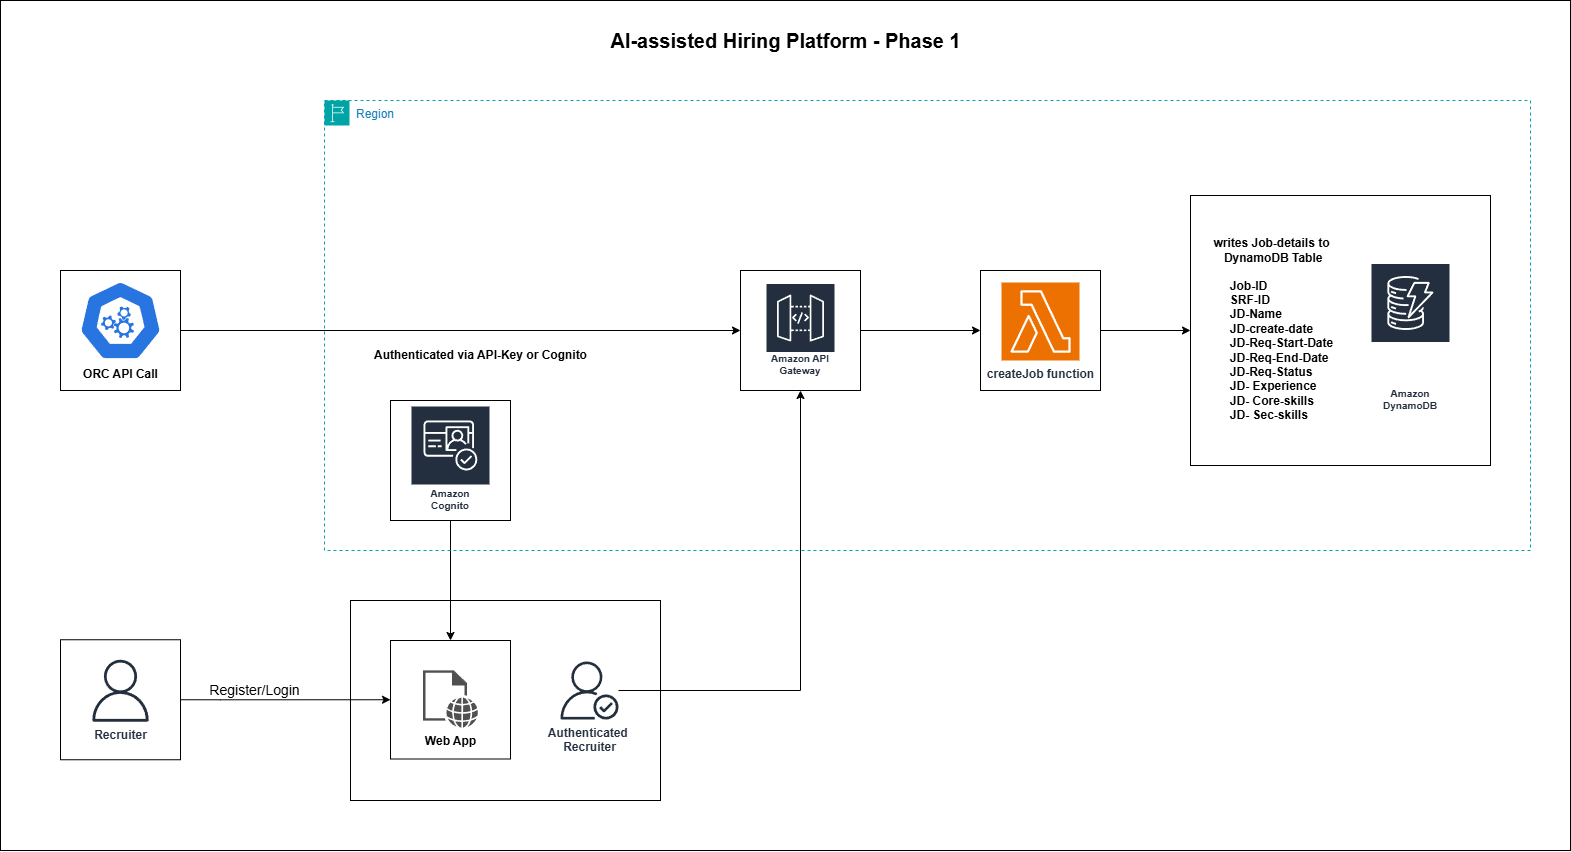

The diagram above was exported from draw.io. Its source (the exported page's mxGraphModel, read from the mxfile embedded in the PNG):
<mxGraphModel dx="2787" dy="2296" grid="1" gridSize="10" guides="1" tooltips="1" connect="1" arrows="1" fold="1" page="1" pageScale="1" pageWidth="827" pageHeight="1169" math="0" shadow="0">
  <root>
    <mxCell id="0" />
    <mxCell id="1" parent="0" />
    <mxCell id="DKpIq0lmwOVS8inM6t4U-100" value="" style="rounded=0;whiteSpace=wrap;html=1;movable=0;resizable=0;rotatable=0;deletable=0;editable=0;locked=1;connectable=0;" vertex="1" parent="1">
      <mxGeometry x="-40" y="-560" width="1570" height="850" as="geometry" />
    </mxCell>
    <mxCell id="DKpIq0lmwOVS8inM6t4U-31" value="" style="rounded=0;whiteSpace=wrap;html=1;" vertex="1" parent="1">
      <mxGeometry x="310" y="40" width="310" height="200" as="geometry" />
    </mxCell>
    <mxCell id="DKpIq0lmwOVS8inM6t4U-64" value="" style="group" vertex="1" connectable="0" parent="1">
      <mxGeometry x="1160" y="-330" width="300" height="200" as="geometry" />
    </mxCell>
    <mxCell id="DKpIq0lmwOVS8inM6t4U-97" value="" style="group" vertex="1" connectable="0" parent="DKpIq0lmwOVS8inM6t4U-64">
      <mxGeometry x="-10" y="-35" width="300" height="270" as="geometry" />
    </mxCell>
    <mxCell id="DKpIq0lmwOVS8inM6t4U-65" value="" style="rounded=0;whiteSpace=wrap;html=1;" vertex="1" parent="DKpIq0lmwOVS8inM6t4U-97">
      <mxGeometry width="300" height="270" as="geometry" />
    </mxCell>
    <mxCell id="DKpIq0lmwOVS8inM6t4U-58" value="Amazon DynamoDB" style="sketch=0;outlineConnect=0;fontColor=#232F3E;gradientColor=none;strokeColor=#ffffff;fillColor=#232F3E;dashed=0;verticalLabelPosition=middle;verticalAlign=bottom;align=center;html=1;whiteSpace=wrap;fontSize=10;fontStyle=1;spacing=3;shape=mxgraph.aws4.productIcon;prIcon=mxgraph.aws4.dynamodb;" vertex="1" parent="DKpIq0lmwOVS8inM6t4U-97">
      <mxGeometry x="180" y="67.5" width="80" height="152.99550000000002" as="geometry" />
    </mxCell>
    <mxCell id="DKpIq0lmwOVS8inM6t4U-57" value="&lt;b&gt;writes Job-details to&lt;/b&gt;&lt;div&gt;&lt;b&gt;&amp;nbsp;DynamoDB Table&lt;/b&gt;&lt;/div&gt;" style="text;html=1;align=center;verticalAlign=middle;resizable=0;points=[];autosize=1;strokeColor=none;fillColor=none;" vertex="1" parent="DKpIq0lmwOVS8inM6t4U-97">
      <mxGeometry x="11" y="35" width="140" height="40" as="geometry" />
    </mxCell>
    <mxCell id="DKpIq0lmwOVS8inM6t4U-99" value="&lt;div style=&quot;text-align: left;&quot;&gt;&lt;span style=&quot;background-color: transparent; color: light-dark(rgb(0, 0, 0), rgb(255, 255, 255));&quot;&gt;&lt;b&gt;Job-ID&lt;/b&gt;&lt;/span&gt;&lt;/div&gt;&lt;div style=&quot;text-align: left;&quot;&gt;&lt;b&gt;SRF-ID&lt;/b&gt;&lt;/div&gt;&lt;div style=&quot;text-align: left;&quot;&gt;&lt;b&gt;JD-Name&lt;/b&gt;&lt;/div&gt;&lt;div style=&quot;text-align: left;&quot;&gt;&lt;b&gt;JD-create-date&lt;/b&gt;&lt;/div&gt;&lt;div style=&quot;text-align: left;&quot;&gt;&lt;b&gt;JD-Req-Start-Date&lt;/b&gt;&lt;/div&gt;&lt;div style=&quot;text-align: left;&quot;&gt;&lt;b&gt;JD-Req-End-Date&lt;/b&gt;&lt;/div&gt;&lt;div style=&quot;text-align: left;&quot;&gt;&lt;b&gt;JD-Req-Status&lt;/b&gt;&lt;/div&gt;&lt;div style=&quot;text-align: left;&quot;&gt;&lt;span style=&quot;background-color: transparent; color: light-dark(rgb(0, 0, 0), rgb(255, 255, 255));&quot;&gt;&lt;b&gt;JD- Experience&lt;/b&gt;&lt;/span&gt;&lt;/div&gt;&lt;div style=&quot;text-align: left;&quot;&gt;&lt;span style=&quot;background-color: transparent; color: light-dark(rgb(0, 0, 0), rgb(255, 255, 255));&quot;&gt;&lt;b&gt;JD- Core-skills&lt;/b&gt;&lt;/span&gt;&lt;/div&gt;&lt;div style=&quot;text-align: left;&quot;&gt;&lt;span style=&quot;background-color: transparent; color: light-dark(rgb(0, 0, 0), rgb(255, 255, 255));&quot;&gt;&lt;b&gt;JD- Sec-skills&lt;/b&gt;&lt;/span&gt;&lt;/div&gt;" style="text;html=1;align=center;verticalAlign=middle;resizable=0;points=[];autosize=1;strokeColor=none;fillColor=none;" vertex="1" parent="DKpIq0lmwOVS8inM6t4U-97">
      <mxGeometry x="26" y="75" width="130" height="160" as="geometry" />
    </mxCell>
    <mxCell id="DKpIq0lmwOVS8inM6t4U-11" value="" style="group" vertex="1" connectable="0" parent="1">
      <mxGeometry x="20" y="79.25" width="120" height="120" as="geometry" />
    </mxCell>
    <mxCell id="DKpIq0lmwOVS8inM6t4U-8" value="" style="rounded=0;whiteSpace=wrap;html=1;" vertex="1" parent="DKpIq0lmwOVS8inM6t4U-11">
      <mxGeometry width="120" height="120" as="geometry" />
    </mxCell>
    <mxCell id="DKpIq0lmwOVS8inM6t4U-10" value="&lt;b&gt;Recruiter&lt;/b&gt;" style="sketch=0;outlineConnect=0;fontColor=#232F3E;gradientColor=none;fillColor=#232F3D;strokeColor=none;dashed=0;verticalLabelPosition=bottom;verticalAlign=top;align=center;html=1;fontSize=12;fontStyle=0;aspect=fixed;pointerEvents=1;shape=mxgraph.aws4.user;" vertex="1" parent="DKpIq0lmwOVS8inM6t4U-11">
      <mxGeometry x="29" y="20" width="62" height="62" as="geometry" />
    </mxCell>
    <mxCell id="DKpIq0lmwOVS8inM6t4U-22" style="edgeStyle=orthogonalEdgeStyle;rounded=0;orthogonalLoop=1;jettySize=auto;html=1;entryX=0;entryY=0.5;entryDx=0;entryDy=0;exitX=1;exitY=0.5;exitDx=0;exitDy=0;" edge="1" parent="1" source="DKpIq0lmwOVS8inM6t4U-8" target="DKpIq0lmwOVS8inM6t4U-12">
      <mxGeometry relative="1" as="geometry">
        <Array as="points">
          <mxPoint x="180" y="140" />
          <mxPoint x="180" y="140" />
        </Array>
      </mxGeometry>
    </mxCell>
    <mxCell id="DKpIq0lmwOVS8inM6t4U-23" value="&lt;font style=&quot;font-size: 14px;&quot;&gt;Register/Login&lt;/font&gt;" style="edgeLabel;html=1;align=center;verticalAlign=middle;resizable=0;points=[];" vertex="1" connectable="0" parent="DKpIq0lmwOVS8inM6t4U-22">
      <mxGeometry x="-0.1564" relative="1" as="geometry">
        <mxPoint x="-15" y="-10" as="offset" />
      </mxGeometry>
    </mxCell>
    <mxCell id="DKpIq0lmwOVS8inM6t4U-43" value="" style="group" vertex="1" connectable="0" parent="1">
      <mxGeometry x="700" y="-290" width="120" height="120" as="geometry" />
    </mxCell>
    <mxCell id="DKpIq0lmwOVS8inM6t4U-38" value="" style="rounded=0;whiteSpace=wrap;html=1;" vertex="1" parent="DKpIq0lmwOVS8inM6t4U-43">
      <mxGeometry width="120" height="120" as="geometry" />
    </mxCell>
    <mxCell id="DKpIq0lmwOVS8inM6t4U-37" value="&lt;div&gt;&lt;br&gt;&lt;/div&gt;Amazon API Gateway" style="sketch=0;outlineConnect=0;fontColor=#232F3E;gradientColor=none;strokeColor=#ffffff;fillColor=#232F3E;dashed=0;verticalLabelPosition=middle;verticalAlign=bottom;align=center;html=1;whiteSpace=wrap;fontSize=10;fontStyle=1;spacing=3;shape=mxgraph.aws4.productIcon;prIcon=mxgraph.aws4.api_gateway;" vertex="1" parent="DKpIq0lmwOVS8inM6t4U-43">
      <mxGeometry x="25" y="12.5" width="70" height="97.5" as="geometry" />
    </mxCell>
    <mxCell id="DKpIq0lmwOVS8inM6t4U-13" value="" style="group" vertex="1" connectable="0" parent="1">
      <mxGeometry x="350" y="80" width="120" height="118.5" as="geometry" />
    </mxCell>
    <mxCell id="DKpIq0lmwOVS8inM6t4U-12" value="" style="rounded=0;whiteSpace=wrap;html=1;" vertex="1" parent="DKpIq0lmwOVS8inM6t4U-13">
      <mxGeometry width="120" height="118.5" as="geometry" />
    </mxCell>
    <mxCell id="DKpIq0lmwOVS8inM6t4U-6" value="&lt;b&gt;Web App&lt;/b&gt;" style="sketch=0;pointerEvents=1;shadow=0;dashed=0;html=1;strokeColor=none;fillColor=#505050;labelPosition=center;verticalLabelPosition=bottom;verticalAlign=top;outlineConnect=0;align=center;shape=mxgraph.office.concepts.web_page;" vertex="1" parent="DKpIq0lmwOVS8inM6t4U-13">
      <mxGeometry x="32.5" y="29.819999999999993" width="55" height="57.36" as="geometry" />
    </mxCell>
    <mxCell id="DKpIq0lmwOVS8inM6t4U-55" style="edgeStyle=orthogonalEdgeStyle;rounded=0;orthogonalLoop=1;jettySize=auto;html=1;entryX=0.5;entryY=1;entryDx=0;entryDy=0;" edge="1" parent="1" source="DKpIq0lmwOVS8inM6t4U-32" target="DKpIq0lmwOVS8inM6t4U-38">
      <mxGeometry relative="1" as="geometry" />
    </mxCell>
    <mxCell id="DKpIq0lmwOVS8inM6t4U-32" value="&lt;b&gt;Authenticated&amp;nbsp;&lt;/b&gt;&lt;div&gt;&lt;b&gt;Recruiter&lt;/b&gt;&lt;/div&gt;" style="sketch=0;outlineConnect=0;fontColor=#232F3E;gradientColor=none;fillColor=#232F3D;strokeColor=none;dashed=0;verticalLabelPosition=bottom;verticalAlign=top;align=center;html=1;fontSize=12;fontStyle=0;aspect=fixed;pointerEvents=1;shape=mxgraph.aws4.authenticated_user;" vertex="1" parent="1">
      <mxGeometry x="520" y="101" width="58" height="58" as="geometry" />
    </mxCell>
    <mxCell id="DKpIq0lmwOVS8inM6t4U-28" style="edgeStyle=orthogonalEdgeStyle;rounded=0;orthogonalLoop=1;jettySize=auto;html=1;entryX=0.5;entryY=0;entryDx=0;entryDy=0;" edge="1" parent="1" source="DKpIq0lmwOVS8inM6t4U-24" target="DKpIq0lmwOVS8inM6t4U-12">
      <mxGeometry relative="1" as="geometry" />
    </mxCell>
    <mxCell id="DKpIq0lmwOVS8inM6t4U-52" value="" style="group" vertex="1" connectable="0" parent="1">
      <mxGeometry x="20" y="-290" width="120" height="120" as="geometry" />
    </mxCell>
    <mxCell id="DKpIq0lmwOVS8inM6t4U-51" value="" style="rounded=0;whiteSpace=wrap;html=1;" vertex="1" parent="DKpIq0lmwOVS8inM6t4U-52">
      <mxGeometry width="120" height="120" as="geometry" />
    </mxCell>
    <mxCell id="DKpIq0lmwOVS8inM6t4U-50" value="&lt;b&gt;ORC API Call&lt;/b&gt;" style="aspect=fixed;sketch=0;html=1;dashed=0;whitespace=wrap;verticalLabelPosition=bottom;verticalAlign=top;fillColor=#2875E2;strokeColor=#ffffff;points=[[0.005,0.63,0],[0.1,0.2,0],[0.9,0.2,0],[0.5,0,0],[0.995,0.63,0],[0.72,0.99,0],[0.5,1,0],[0.28,0.99,0]];shape=mxgraph.kubernetes.icon2;prIcon=api" vertex="1" parent="DKpIq0lmwOVS8inM6t4U-52">
      <mxGeometry x="18.340000000000003" y="10" width="83.33" height="80" as="geometry" />
    </mxCell>
    <mxCell id="DKpIq0lmwOVS8inM6t4U-53" style="edgeStyle=orthogonalEdgeStyle;rounded=0;orthogonalLoop=1;jettySize=auto;html=1;entryX=0;entryY=0.5;entryDx=0;entryDy=0;" edge="1" parent="1" source="DKpIq0lmwOVS8inM6t4U-51" target="DKpIq0lmwOVS8inM6t4U-38">
      <mxGeometry relative="1" as="geometry" />
    </mxCell>
    <mxCell id="DKpIq0lmwOVS8inM6t4U-54" value="&lt;div&gt;&lt;b&gt;Authenticated via API-Key or Cognito&lt;/b&gt;&lt;/div&gt;" style="text;html=1;align=center;verticalAlign=middle;resizable=0;points=[];autosize=1;strokeColor=none;fillColor=none;" vertex="1" parent="1">
      <mxGeometry x="320" y="-220" width="240" height="30" as="geometry" />
    </mxCell>
    <mxCell id="DKpIq0lmwOVS8inM6t4U-62" value="" style="group" vertex="1" connectable="0" parent="1">
      <mxGeometry x="940" y="-290" width="120" height="120" as="geometry" />
    </mxCell>
    <mxCell id="DKpIq0lmwOVS8inM6t4U-59" value="" style="group" vertex="1" connectable="0" parent="DKpIq0lmwOVS8inM6t4U-62">
      <mxGeometry width="120" height="120" as="geometry" />
    </mxCell>
    <mxCell id="DKpIq0lmwOVS8inM6t4U-60" value="" style="rounded=0;whiteSpace=wrap;html=1;" vertex="1" parent="DKpIq0lmwOVS8inM6t4U-59">
      <mxGeometry width="120" height="120" as="geometry" />
    </mxCell>
    <mxCell id="DKpIq0lmwOVS8inM6t4U-45" value="&lt;b&gt;createJob function&lt;/b&gt;" style="sketch=0;points=[[0,0,0],[0.25,0,0],[0.5,0,0],[0.75,0,0],[1,0,0],[0,1,0],[0.25,1,0],[0.5,1,0],[0.75,1,0],[1,1,0],[0,0.25,0],[0,0.5,0],[0,0.75,0],[1,0.25,0],[1,0.5,0],[1,0.75,0]];outlineConnect=0;fontColor=#232F3E;fillColor=#ED7100;strokeColor=#ffffff;dashed=0;verticalLabelPosition=bottom;verticalAlign=top;align=center;html=1;fontSize=12;fontStyle=0;aspect=fixed;shape=mxgraph.aws4.resourceIcon;resIcon=mxgraph.aws4.lambda;" vertex="1" parent="DKpIq0lmwOVS8inM6t4U-62">
      <mxGeometry x="21" y="12" width="78" height="78" as="geometry" />
    </mxCell>
    <mxCell id="DKpIq0lmwOVS8inM6t4U-63" style="edgeStyle=orthogonalEdgeStyle;rounded=0;orthogonalLoop=1;jettySize=auto;html=1;entryX=0;entryY=0.5;entryDx=0;entryDy=0;" edge="1" parent="1" source="DKpIq0lmwOVS8inM6t4U-38" target="DKpIq0lmwOVS8inM6t4U-60">
      <mxGeometry relative="1" as="geometry" />
    </mxCell>
    <mxCell id="DKpIq0lmwOVS8inM6t4U-98" style="edgeStyle=orthogonalEdgeStyle;rounded=0;orthogonalLoop=1;jettySize=auto;html=1;entryX=0;entryY=0.5;entryDx=0;entryDy=0;" edge="1" parent="1" source="DKpIq0lmwOVS8inM6t4U-60" target="DKpIq0lmwOVS8inM6t4U-65">
      <mxGeometry relative="1" as="geometry" />
    </mxCell>
    <mxCell id="DKpIq0lmwOVS8inM6t4U-101" value="Region" style="points=[[0,0],[0.25,0],[0.5,0],[0.75,0],[1,0],[1,0.25],[1,0.5],[1,0.75],[1,1],[0.75,1],[0.5,1],[0.25,1],[0,1],[0,0.75],[0,0.5],[0,0.25]];outlineConnect=0;gradientColor=none;html=1;whiteSpace=wrap;fontSize=12;fontStyle=0;container=1;pointerEvents=0;collapsible=0;recursiveResize=0;shape=mxgraph.aws4.group;grIcon=mxgraph.aws4.group_region;strokeColor=#00A4A6;fillColor=none;verticalAlign=top;align=left;spacingLeft=30;fontColor=#147EBA;dashed=1;" vertex="1" parent="1">
      <mxGeometry x="284" y="-460" width="1206" height="450" as="geometry" />
    </mxCell>
    <mxCell id="DKpIq0lmwOVS8inM6t4U-103" value="&lt;b&gt;&lt;font style=&quot;font-size: 20px;&quot;&gt;AI-assisted Hiring Platform - Phase 1&lt;/font&gt;&lt;/b&gt;" style="text;html=1;align=center;verticalAlign=middle;resizable=0;points=[];autosize=1;strokeColor=none;fillColor=none;" vertex="1" parent="1">
      <mxGeometry x="560" y="-540" width="370" height="40" as="geometry" />
    </mxCell>
    <mxCell id="DKpIq0lmwOVS8inM6t4U-26" value="" style="rounded=0;whiteSpace=wrap;html=1;" vertex="1" parent="1">
      <mxGeometry x="350" y="-160" width="120" height="120" as="geometry" />
    </mxCell>
    <mxCell id="DKpIq0lmwOVS8inM6t4U-24" value="Amazon Cognito" style="sketch=0;outlineConnect=0;fontColor=#232F3E;gradientColor=none;strokeColor=#ffffff;fillColor=#232F3E;dashed=0;verticalLabelPosition=middle;verticalAlign=bottom;align=center;html=1;whiteSpace=wrap;fontSize=10;fontStyle=1;spacing=3;shape=mxgraph.aws4.productIcon;prIcon=mxgraph.aws4.cognito;" vertex="1" parent="1">
      <mxGeometry x="370" y="-155" width="80" height="110" as="geometry" />
    </mxCell>
  </root>
</mxGraphModel>